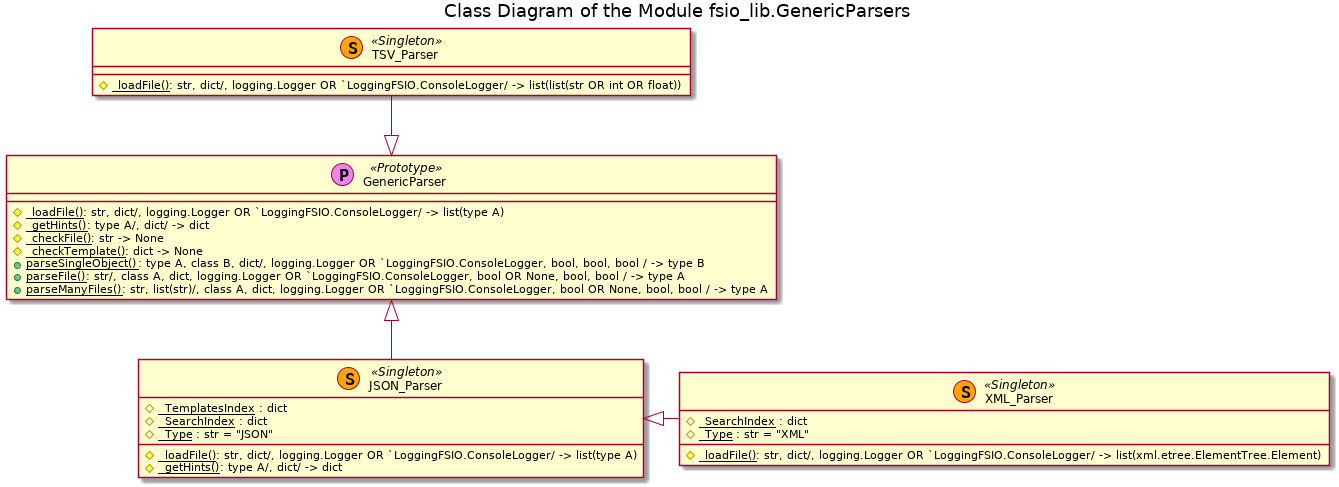

The diagram above was rendered by PlantUML. Its source (embedded in the PNG):
@startuml generic_parsers_classes

title Class Diagram of the Module fsio_lib.GenericParsers
















class GenericParser <<(P, violet) Prototype>> {
    # <u>_loadFile()</u>: str, dict/, logging.Logger OR `LoggingFSIO.ConsoleLogger/ -> list(type A)
    # <u>_getHints()</u>: type A/, dict/ -> dict
    # <u>_checkFile()</u>: str -> None
    # <u>_checkTemplate()</u>: dict -> None
    + <u>parseSingleObject()</u>: type A, class B, dict/, logging.Logger OR `LoggingFSIO.ConsoleLogger, bool, bool, bool / -> type B
    + <u>parseFile()</u>: str/, class A, dict, logging.Logger OR `LoggingFSIO.ConsoleLogger, bool OR None, bool, bool / -> type A
    + <u>parseManyFiles()</u>: str, list(str)/, class A, dict, logging.Logger OR `LoggingFSIO.ConsoleLogger, bool OR None, bool, bool / -> type A
}



class TSV_Parser <<(S, orange) Singleton>> {
    # <u>_loadFile()</u>: str, dict/, logging.Logger OR `LoggingFSIO.ConsoleLogger/ -> list(list(str OR int OR float))
}



class JSON_Parser <<(S, orange) Singleton>> {
    # {field} <u>_TemplatesIndex</u> : dict
    # {field} <u>_SearchIndex</u> : dict
    # {field} <u>_Type</u> : str = "JSON"
    # <u>_loadFile()</u>: str, dict/, logging.Logger OR `LoggingFSIO.ConsoleLogger/ -> list(type A)
    # <u>_getHints()</u>: type A/, dict/ -> dict
}



class XML_Parser <<(S, orange) Singleton>> {
    # {field} <u>_SearchIndex</u> : dict
    # {field} <u>_Type</u> : str = "XML"
    # <u>_loadFile()</u>: str, dict/, logging.Logger OR `LoggingFSIO.ConsoleLogger/ -> list(xml.etree.ElementTree.Element)
}

TSV_Parser --|> GenericParser

GenericParser <|-- JSON_Parser

JSON_Parser <|- XML_Parser

@enduml